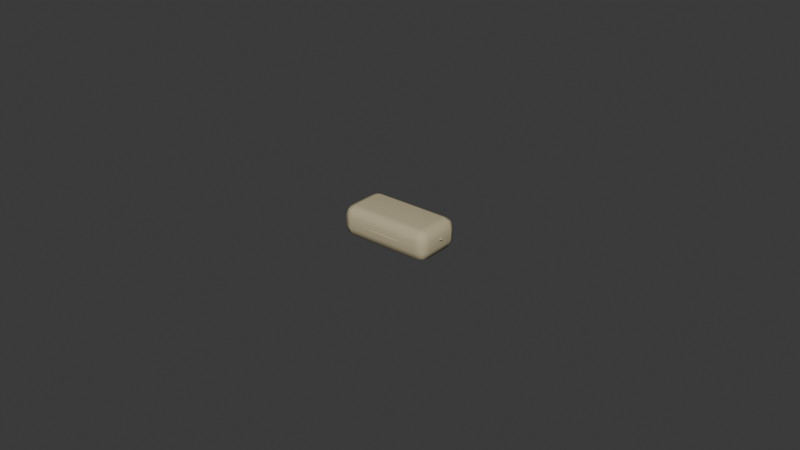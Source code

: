# Source: trench_sandbag_1916.blend  (saved by Blender 5.2.45; exported with 4.5.12 LTS)
import bpy
from mathutils import Matrix  # noqa: F401  (used for matrix-valued properties, if any)

bpy.ops.wm.read_factory_settings(use_empty=True)
scene = bpy.context.scene
scene.name = 'Scene'

# ---- collections
col_collection = bpy.data.collections.new('Collection'); scene.collection.children.link(col_collection)

# ---- materials (node trees are filled in below, after node groups)
mat_canvas_linen = bpy.data.materials.new('Canvas_Linen')
mat_canvas_linen.diffuse_color = (0.5, 0.43, 0.27, 1.0)

# ---- material node trees
mat_canvas_linen.use_nodes = True; mat_canvas_linen.node_tree.nodes.clear()
_N = mat_canvas_linen.node_tree.nodes; _L = mat_canvas_linen.node_tree.links
n0 = _N.new('ShaderNodeBsdfPrincipled'); n0.name = 'Principled BSDF'; n0.location = (-200, 100)
n0.inputs[0].default_value = (0.5, 0.43, 0.27, 1.0)
n0.inputs[2].default_value = 0.9
n0.inputs[10].default_value = 0.005
n1 = _N.new('ShaderNodeOutputMaterial'); n1.name = 'Material Output'; n1.location = (200, 100)
_L.new(n0.outputs[0], n1.inputs[0])
n1.is_active_output = True

# ---- world
world_world = bpy.data.worlds.new('World'); scene.world = world_world
world_world.use_nodes = True; world_world.node_tree.nodes.clear()
_N = world_world.node_tree.nodes; _L = world_world.node_tree.links
n0 = _N.new('ShaderNodeOutputWorld'); n0.name = 'World Output'; n0.location = (200, 100)
n1 = _N.new('ShaderNodeBackground'); n1.name = 'Background'; n1.location = (-200, 100)
n1.inputs[0].default_value = (0.05088, 0.05088, 0.05088, 1.0)
_L.new(n1.outputs[0], n0.inputs[0])
n0.is_active_output = True
world_world.color = (0.05088, 0.05088, 0.05088)
world_world.sun_shadow_jitter_overblur = 0.0

# ---- meshes
me_cube_001 = bpy.data.meshes.new('Cube.001')
me_cube_001.from_pydata([(-0.245, -0.09857, -0.1), (-0.245, -0.1596, -0.03599), (-0.31, -0.09686, -0.035), (-0.245, -0.1417, -0.08172), (-0.2825, -0.1325, -0.07309), (-0.291, -0.14, -0.03555), (-0.291, -0.09736, -0.08097), (-0.245, -0.1596, 0.03401), (-0.245, -0.09857, 0.09999), (-0.31, -0.09686, 0.035), (-0.245, -0.1417, 0.0802), (-0.2825, -0.1325, 0.07197), (-0.291, -0.09736, 0.08096), (-0.291, -0.14, 0.03445), (-0.245, 0.09857, -0.1), (-0.31, 0.09686, -0.035), (-0.245, 0.1596, -0.03599), (-0.291, 0.09736, -0.08097), (-0.2825, 0.1325, -0.07309), (-0.291, 0.14, -0.03555), (-0.245, 0.1417, -0.08172), (-0.245, 0.09857, 0.09999), (-0.245, 0.1596, 0.03401), (-0.31, 0.09686, 0.035), (-0.245, 0.1417, 0.0802), (-0.2825, 0.1325, 0.07197), (-0.291, 0.14, 0.03445), (-0.291, 0.09736, 0.08096), (0.245, -0.09857, -0.09999), (0.31, -0.09686, -0.035), (0.245, -0.1596, -0.03401), (0.291, -0.09736, -0.08096), (0.2825, -0.1325, -0.07197), (0.291, -0.14, -0.03445), (0.245, -0.1417, -0.0802), (0.245, -0.09857, 0.1), (0.245, -0.1596, 0.03599), (0.31, -0.09686, 0.035), (0.245, -0.1417, 0.08172), (0.2825, -0.1325, 0.07309), (0.291, -0.14, 0.03555), (0.291, -0.09736, 0.08097), (0.245, 0.09857, -0.09999), (0.245, 0.1596, -0.03401), (0.31, 0.09686, -0.035), (0.245, 0.1417, -0.0802), (0.2825, 0.1325, -0.07197), (0.291, 0.14, -0.03445), (0.291, 0.09736, -0.08096), (0.245, 0.09857, 0.1), (0.31, 0.09686, 0.035), (0.245, 0.1596, 0.03599), (0.291, 0.09736, 0.08097), (0.2825, 0.1325, 0.07309), (0.291, 0.14, 0.03555), (0.245, 0.1417, 0.08172)], [], [(0, 3, 4, 6), (1, 5, 4, 3), (2, 6, 4, 5), (7, 10, 11, 13), (8, 12, 11, 10), (9, 13, 11, 12), (14, 17, 18, 20), (15, 19, 18, 17), (16, 20, 18, 19), (21, 24, 25, 27), (22, 26, 25, 24), (23, 27, 25, 26), (28, 31, 32, 34), (29, 33, 32, 31), (30, 34, 32, 33), (35, 38, 39, 41), (36, 40, 39, 38), (37, 41, 39, 40), (42, 45, 46, 48), (43, 47, 46, 45), (44, 48, 46, 47), (49, 52, 53, 55), (50, 54, 53, 52), (51, 55, 53, 54), (14, 0, 6, 17), (17, 6, 2, 15), (1, 7, 13, 5), (5, 13, 9, 2), (8, 21, 27, 12), (12, 27, 23, 9), (22, 16, 19, 26), (26, 19, 15, 23), (42, 14, 20, 45), (45, 20, 16, 43), (21, 49, 55, 24), (24, 55, 51, 22), (50, 44, 47, 54), (54, 47, 43, 51), (28, 42, 48, 31), (31, 48, 44, 29), (49, 35, 41, 52), (52, 41, 37, 50), (36, 30, 33, 40), (40, 33, 29, 37), (0, 28, 34, 3), (3, 34, 30, 1), (35, 8, 10, 38), (38, 10, 7, 36), (14, 42, 28, 0), (2, 9, 23, 15), (30, 36, 7, 1), (49, 21, 8, 35), (16, 22, 51, 43), (44, 50, 37, 29)])
_uv = me_cube_001.uv_layers.new(name='UVMap')
_uv.uv.foreach_set('vector', [0.1512, 0.7022, 0.1512, 0.75, 0.1361, 0.75, 0.125, 0.7022, 0.4562, 0.9738, 0.4562, 1.0, 0.4093, 1.0, 0.375, 0.9738, 0.4563, 0.04779, 0.375, 0.04779, 0.375, 0.0202, 0.4562, 0.0, 0.5437, 0.9738, 0.625, 0.9738, 0.625, 0.9889, 0.5437, 1.0, 0.8488, 0.7022, 0.875, 0.7022, 0.875, 0.7298, 0.8488, 0.75, 0.5438, 0.04779, 0.5437, 0.0, 0.5907, 0.0, 0.625, 0.04779, 0.1512, 0.5478, 0.125, 0.5478, 0.125, 0.5202, 0.1512, 0.5, 0.4563, 0.2022, 0.4563, 0.25, 0.3922, 0.2555, 0.375, 0.2022, 0.4562, 0.2762, 0.375, 0.2762, 0.3922, 0.2555, 0.4563, 0.25, 0.8488, 0.5478, 0.8488, 0.5, 0.8639, 0.5, 0.875, 0.5478, 0.5437, 0.2762, 0.5438, 0.25, 0.6078, 0.2399, 0.625, 0.2762, 0.5437, 0.2022, 0.625, 0.2022, 0.6078, 0.2399, 0.5438, 0.25, 0.3488, 0.7022, 0.375, 0.7022, 0.3864, 0.747, 0.3619, 0.7631, 0.4563, 0.7022, 0.4563, 0.75, 0.3864, 0.747, 0.375, 0.7022, 0.4562, 0.7762, 0.3619, 0.7631, 0.3864, 0.747, 0.4563, 0.75, 0.6512, 0.7022, 0.6381, 0.7631, 0.6172, 0.7433, 0.625, 0.7022, 0.5437, 0.7762, 0.5438, 0.75, 0.6172, 0.7433, 0.6381, 0.7631, 0.5437, 0.7022, 0.625, 0.7022, 0.6172, 0.7433, 0.5438, 0.75, 0.3488, 0.5478, 0.3619, 0.4869, 0.3828, 0.5067, 0.375, 0.5478, 0.4562, 0.4738, 0.4563, 0.5, 0.3828, 0.5067, 0.3619, 0.4869, 0.4563, 0.5478, 0.375, 0.5478, 0.3828, 0.5067, 0.4563, 0.5, 0.6512, 0.5478, 0.625, 0.5478, 0.6136, 0.503, 0.6381, 0.4869, 0.5438, 0.5478, 0.5438, 0.5, 0.6136, 0.503, 0.625, 0.5478, 0.5437, 0.4738, 0.6381, 0.4869, 0.6136, 0.503, 0.5438, 0.5, 0.1512, 0.5478, 0.1512, 0.7022, 0.125, 0.7022, 0.125, 0.5478, 0.375, 0.2022, 0.375, 0.04779, 0.4563, 0.04779, 0.4563, 0.2022, 0.4562, 0.9738, 0.5437, 0.9738, 0.5437, 1.0, 0.4562, 1.0, 0.4562, 0.0, 0.5437, 0.0, 0.5438, 0.04779, 0.4563, 0.04779, 0.8488, 0.7022, 0.8488, 0.5478, 0.875, 0.5478, 0.875, 0.7022, 0.625, 0.04779, 0.625, 0.2022, 0.5437, 0.2022, 0.5438, 0.04779, 0.5437, 0.2762, 0.4562, 0.2762, 0.4563, 0.25, 0.5438, 0.25, 0.5438, 0.25, 0.4563, 0.25, 0.4563, 0.2022, 0.5437, 0.2022, 0.3488, 0.5478, 0.1512, 0.5478, 0.1512, 0.5, 0.3619, 0.4869, 0.3619, 0.4869, 0.375, 0.2762, 0.4562, 0.2762, 0.4562, 0.4738, 0.8488, 0.5478, 0.6512, 0.5478, 0.6381, 0.4869, 0.8488, 0.5, 0.625, 0.2762, 0.6381, 0.4869, 0.5437, 0.4738, 0.5437, 0.2762, 0.5438, 0.5478, 0.4563, 0.5478, 0.4563, 0.5, 0.5438, 0.5, 0.5438, 0.5, 0.4563, 0.5, 0.4562, 0.4738, 0.5437, 0.4738, 0.3488, 0.7022, 0.3488, 0.5478, 0.375, 0.5478, 0.375, 0.7022, 0.375, 0.7022, 0.375, 0.5478, 0.4563, 0.5478, 0.4563, 0.7022, 0.6512, 0.5478, 0.6512, 0.7022, 0.625, 0.7022, 0.625, 0.5478, 0.625, 0.5478, 0.625, 0.7022, 0.5437, 0.7022, 0.5438, 0.5478, 0.5437, 0.7762, 0.4562, 0.7762, 0.4563, 0.75, 0.5438, 0.75, 0.5438, 0.75, 0.4563, 0.75, 0.4563, 0.7022, 0.5437, 0.7022, 0.1512, 0.7022, 0.3488, 0.7022, 0.3619, 0.7631, 0.1512, 0.75, 0.375, 0.9738, 0.3619, 0.7631, 0.4562, 0.7762, 0.4562, 0.9738, 0.6512, 0.7022, 0.8488, 0.7022, 0.8488, 0.75, 0.6381, 0.7631, 0.6381, 0.7631, 0.625, 0.9738, 0.5437, 0.9738, 0.5437, 0.7762, 0.1512, 0.5478, 0.3488, 0.5478, 0.3488, 0.7022, 0.1512, 0.7022, 0.4563, 0.04779, 0.5438, 0.04779, 0.5437, 0.2022, 0.4563, 0.2022, 0.4562, 0.7762, 0.5437, 0.7762, 0.5437, 0.9738, 0.4562, 0.9738, 0.6512, 0.5478, 0.8488, 0.5478, 0.8488, 0.7022, 0.6512, 0.7022, 0.4562, 0.2762, 0.5437, 0.2762, 0.5437, 0.4738, 0.4562, 0.4738, 0.4563, 0.5478, 0.5438, 0.5478, 0.5437, 0.7022, 0.4563, 0.7022])
me_cube_001.materials.append(mat_canvas_linen)
me_cube_001.update()

# ---- curves / text
cu_stitched_perimeter_seam = bpy.data.curves.new('Stitched perimeter seam', 'CURVE')
cu_stitched_perimeter_seam.dimensions = '3D'
_sp = cu_stitched_perimeter_seam.splines.new('POLY'); _sp.points.add(16)
_sp.points.foreach_set('co', [0.304, 0.0, 0.0, 1.0, 0.2922, 0.1002, 0.0, 1.0, 0.2556, 0.1362, 0.0, 1.0, 0.1881, 0.1557, 0.0, 1.0, 2.379e-09, 0.162, 0.0, 1.0, -0.1881, 0.1557, 0.0, 1.0, -0.2556, 0.1362, 0.0, 1.0, -0.2922, 0.1002, 0.0, 1.0, -0.304, 1.793e-09, 0.0, 1.0, -0.2922, -0.1002, 0.0, 1.0, -0.2556, -0.1362, 0.0, 1.0, -0.1881, -0.1557, 0.0, 1.0, -4.12e-09, -0.162, 0.0, 1.0, 0.1881, -0.1557, 0.0, 1.0, 0.2556, -0.1362, 0.0, 1.0, 0.2922, -0.1002, 0.0, 1.0, 0.304, -2.535e-09, 0.0, 1.0])
_sp.resolution_u = 2
_sp.resolution_v = 6
cu_stitched_perimeter_seam.materials.append(mat_canvas_linen)
cu_stitched_perimeter_seam.bevel_resolution = 0
cu_stitched_perimeter_seam.bevel_depth = 0.004
cu_stitched_perimeter_seam.resolution_u = 2
cu_stitched_perimeter_seam.resolution_v = 6
cu_stitched_perimeter_seam.fill_mode = 'FULL'
cu_tied_mouth = bpy.data.curves.new('Tied mouth', 'CURVE')
cu_tied_mouth.dimensions = '3D'
_sp = cu_tied_mouth.splines.new('POLY'); _sp.points.add(2)
_sp.points.foreach_set('co', [0.26, -0.04, 0.015, 1.0, 0.32, 0.0, 0.015, 1.0, 0.26, 0.04, 0.015, 1.0])
_sp.resolution_u = 2
_sp.resolution_v = 6
cu_tied_mouth.materials.append(mat_canvas_linen)
cu_tied_mouth.bevel_resolution = 0
cu_tied_mouth.bevel_depth = 0.006
cu_tied_mouth.resolution_u = 2
cu_tied_mouth.resolution_v = 6
cu_tied_mouth.fill_mode = 'FULL'

# ---- objects
ob_filled_hessian_sandbag = bpy.data.objects.new('Filled hessian sandbag', me_cube_001)
ob_stitched_perimeter_seam = bpy.data.objects.new('Stitched perimeter seam', cu_stitched_perimeter_seam)
ob_tied_mouth = bpy.data.objects.new('Tied mouth', cu_tied_mouth)

# ---- transforms, parenting, visibility, modifiers, constraints
ob_filled_hessian_sandbag.location = (0.0, 0.0, 0.0)
_m = ob_filled_hessian_sandbag.modifiers.new('Weighted normals', 'WEIGHTED_NORMAL')
ob_stitched_perimeter_seam.location = (0.0, 0.0, 0.0)
ob_tied_mouth.location = (0.0, 0.0, 0.0)

# ---- collection membership
col_collection.objects.link(ob_filled_hessian_sandbag)
col_collection.objects.link(ob_stitched_perimeter_seam)
col_collection.objects.link(ob_tied_mouth)

# ---- scene / render settings (as saved in the file)
scene.frame_start = 1; scene.frame_end = 250; scene.frame_set(1)
scene.render.engine = 'BLENDER_EEVEE_NEXT'
scene.render.bake_bias = 0.0
scene.render.bake_samples = 0
scene.render.compositor_device = 'GPU'
scene.eevee.use_volume_custom_range = False
scene.eevee.fast_gi_thickness_near = 0.1
scene.eevee.fast_gi_thickness_far = 0.0
scene.eevee.ray_tracing_options.screen_trace_thickness = 0.1
bpy.context.view_layer.update()

# ---- added for rendering (the .blend has no active camera and no usable light): camera, sun
cam_auto = bpy.data.cameras.new('AutoCamera')
cam_auto.lens = 50.0
cam_auto.sensor_width = 36.0
cam_auto.clip_end = 1000.0
ob_auto_camera = bpy.data.objects.new('AutoCamera', cam_auto)
scene.collection.objects.link(ob_auto_camera)
ob_auto_camera.location = (3.74877, -4.48892, 3.00011)
ob_auto_camera.rotation_euler = (1.09748, -7.21219e-08, 0.694738)
scene.camera = ob_auto_camera
light_auto_sun = bpy.data.lights.new('AutoSun', 'SUN')
light_auto_sun.energy = 3.0
light_auto_sun.angle = 0.0523599
ob_auto_sun = bpy.data.objects.new('AutoSun', light_auto_sun)
scene.collection.objects.link(ob_auto_sun)
ob_auto_sun.rotation_euler = (0.872665, 0.174533, 0.523599)
bpy.context.view_layer.update()
